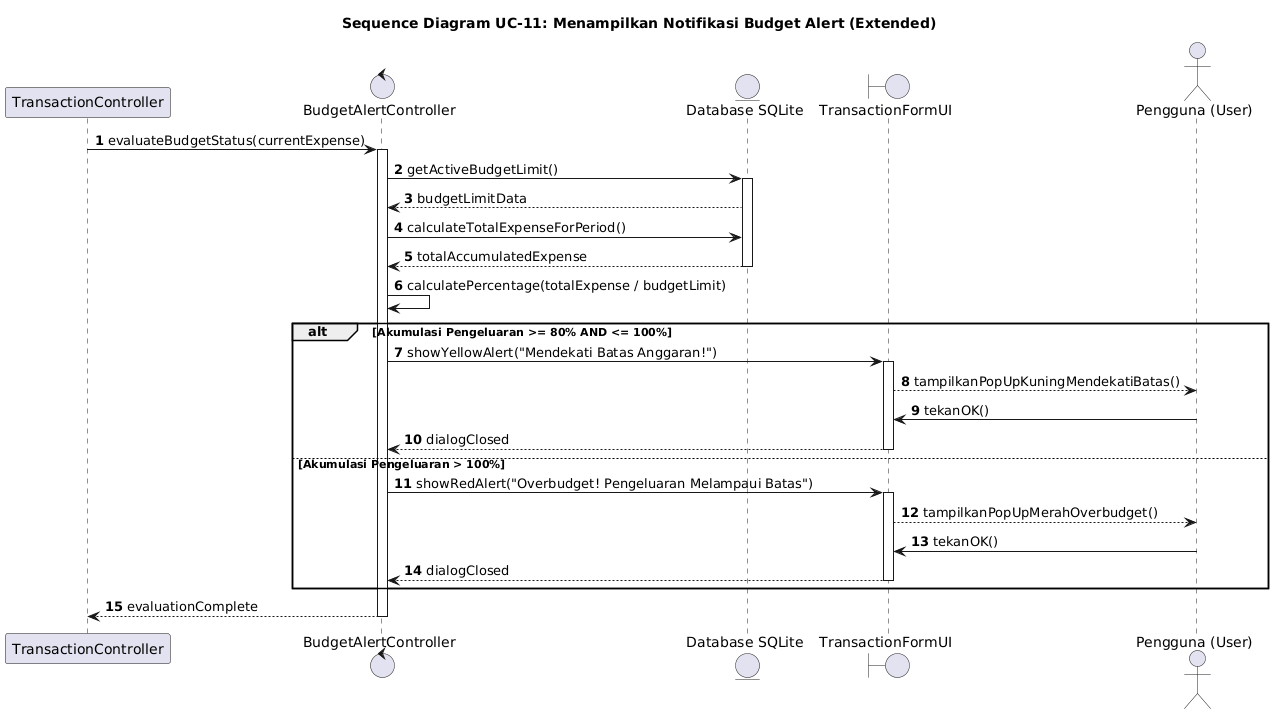

The diagram above was rendered by PlantUML. Its source (embedded in the PNG):
@startuml
autonumber
participant "TransactionController" as Trans
control "BudgetAlertController" as Alert
entity "Database SQLite" as DB
boundary "TransactionFormUI" as UI
actor "Pengguna (User)" as User

title Sequence Diagram UC-11: Menampilkan Notifikasi Budget Alert (Extended)

Trans -> Alert: evaluateBudgetStatus(currentExpense)
activate Alert

Alert -> DB: getActiveBudgetLimit()
activate DB
DB --> Alert: budgetLimitData
Alert -> DB: calculateTotalExpenseForPeriod()
DB --> Alert: totalAccumulatedExpense
deactivate DB

Alert -> Alert: calculatePercentage(totalExpense / budgetLimit)

alt Akumulasi Pengeluaran >= 80% AND <= 100%
    Alert -> UI: showYellowAlert("Mendekati Batas Anggaran!")
    activate UI
    UI --> User: tampilkanPopUpKuningMendekatiBatas()
    User -> UI: tekanOK()
    UI --> Alert: dialogClosed
    deactivate UI

else Akumulasi Pengeluaran > 100%
    Alert -> UI: showRedAlert("Overbudget! Pengeluaran Melampaui Batas")
    activate UI
    UI --> User: tampilkanPopUpMerahOverbudget()
    User -> UI: tekanOK()
    UI --> Alert: dialogClosed
    deactivate UI
end
Alert --> Trans: evaluationComplete
deactivate Alert
@enduml